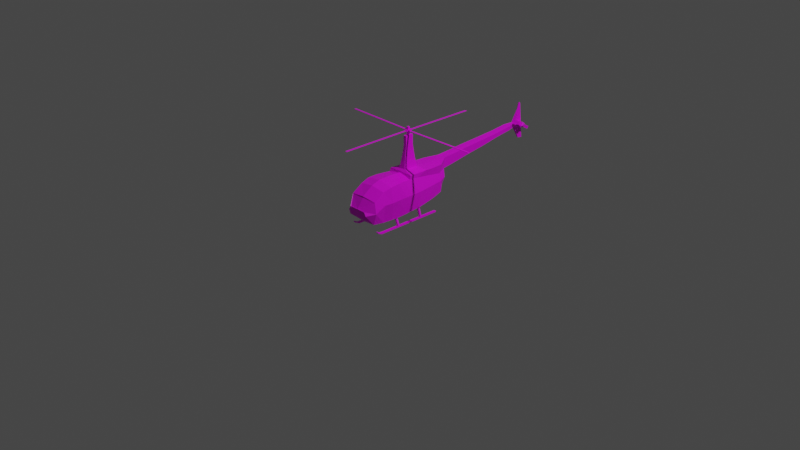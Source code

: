 # Source: HelitoUni1.blend  (saved by Blender 3.3.6; exported with 4.5.12 LTS)
import bpy
from mathutils import Matrix  # noqa: F401  (used for matrix-valued properties, if any)

bpy.ops.wm.read_factory_settings(use_empty=True)
scene = bpy.context.scene
scene.name = 'Scene'

# ---- collections
col_collection = bpy.data.collections.new('Collection'); scene.collection.children.link(col_collection)
col_collection_2 = bpy.data.collections.new('Collection 2'); scene.collection.children.link(col_collection_2)

# ---- images (referenced by path relative to the original .blend; pixels are not part of the script)
import os
ASSET_DIR = os.environ.get("B2B_ASSET_DIR", "")  # directory of the original .blend (textures are referenced by path, not embedded)
HERE = os.path.dirname(os.path.abspath(__file__))  # packed textures are extracted next to this script under _unpacked/

def load_image(name, relpath, width, height, colorspace="sRGB"):
    """Load a texture the original file referenced (path relative to the .blend, or extracted next to this script)."""
    p = next((c for c in (os.path.join(HERE, relpath), os.path.join(ASSET_DIR, relpath)) if relpath and os.path.exists(c)), "")
    if p:
        img = bpy.data.images.load(p, check_existing=True)
        img.name = name
    else:  # same state as the original file: an image datablock whose file is absent (Cycles renders it pink)
        img = bpy.data.images.new(name, width, height)
        img.source = "FILE"
        img.filepath = "//" + (relpath or name)
    img.colorspace_settings.name = colorspace
    return img
img_finalcorheli = load_image('FInalCorHeli', 'textures/FInalCorHeli.png', 1024, 1024, 'sRGB')

# ---- materials (node trees are filled in below, after node groups)
mat_material = bpy.data.materials.new('Material')
mat_material.use_transparent_shadow = False

# ---- material node trees
mat_material.use_nodes = True; mat_material.node_tree.nodes.clear()
_N = mat_material.node_tree.nodes; _L = mat_material.node_tree.links
n0 = _N.new('ShaderNodeOutputMaterial'); n0.name = 'Material Output'; n0.location = (283, 386)
n1 = _N.new('ShaderNodeBsdfPrincipled'); n1.name = 'Principled BSDF'; n1.location = (-7, 386)
n1.distribution = 'GGX'
n1.subsurface_method = 'RANDOM_WALK_SKIN'
n1.inputs[3].default_value = 1.45
n1.inputs[27].default_value = (0.0, 0.0, 0.0, 1.0)
n1.inputs[28].default_value = 1.0
n2 = _N.new('ShaderNodeTexImage'); n2.name = 'Image Texture.001'; n2.location = (-297, 309)
n2.image = img_finalcorheli
_L.new(n1.outputs[0], n0.inputs[0])
_L.new(n2.outputs[0], n1.inputs[0])
n0.is_active_output = True

# ---- world
world_world = bpy.data.worlds.new('World'); scene.world = world_world
world_world.use_nodes = True; world_world.node_tree.nodes.clear()
_N = world_world.node_tree.nodes; _L = world_world.node_tree.links
n0 = _N.new('ShaderNodeOutputWorld'); n0.name = 'World Output'; n0.location = (300, 300)
n1 = _N.new('ShaderNodeBackground'); n1.name = 'Background'; n1.location = (10, 300)
n1.inputs[0].default_value = (0.05088, 0.05088, 0.05088, 1.0)
_L.new(n1.outputs[0], n0.inputs[0])
n0.is_active_output = True
world_world.color = (0.05088, 0.05088, 0.05088)
world_world.use_sun_shadow = False
world_world.sun_shadow_jitter_overblur = 0.0

# ---- cameras
cam_camera = bpy.data.cameras.new('Camera')
cam_camera.clip_end = 100.0
cam_camera.ortho_scale = 7.314

# ---- lights
light_light = bpy.data.lights.new('Light', 'POINT')
light_light.transmission_factor = 0.0
light_light.energy = 1000.0
light_light.shadow_soft_size = 0.1
light_light.shadow_maximum_resolution = 0.006
light_light.use_absolute_resolution = True

# ---- meshes
me_cube_001 = bpy.data.meshes.new('Cube.001')
me_cube_001.from_pydata([(1.284, -1.048, 1.433), (1.358, 1.163, -1.247), (1.105, 1.163, 1.246), (0.0, 1.163, -1.413), (0.0, -1.062, -1.413), (0.0, -1.042, 1.659), (1.254, -1.798, -1.444), (1.331, -1.87, 1.379), (0.0, -1.812, -1.413), (0.0, -1.918, 1.634), (1.175, -2.578, -1.448), (1.252, -2.617, 1.182), (0.0, -2.578, -1.413), (0.0, -2.67, 1.38), (1.118, -3.529, -1.334), (1.255, -3.529, 0.6034), (0.0, -3.529, -1.413), (0.0, -3.595, 0.7401), (0.787, -4.234, -0.7848), (0.7876, -4.219, -0.1364), (0.0, -4.234, -0.7559), (0.0, -4.235, -0.1104), (1.197, -0.3096, 1.388), (0.0, -0.3096, 1.638), (0.0, 0.2634, -1.413), (1.443, 1.163, 0.1126), (1.472, -1.043, 0.1055), (1.511, -1.835, 0.1126), (1.431, -2.598, 0.1126), (1.405, -3.529, -0.3423), (0.9617, -4.226, -0.4529), (0.0, -4.228, -0.4145), (1.456, -0.3096, 0.1126), (1.031, 2.072, 1.072), (0.0, 1.955, -1.413), (1.315, 2.072, 0.1126), (1.018, 3.888, -0.8635), (0.9622, 2.949, 0.8975), (0.0, 2.969, -1.278), (0.3653, 6.274, 0.9061), (1.196, 2.949, 0.1126), (0.6775, 4.348, -0.4427), (0.8799, 3.828, 0.7241), (0.0, 3.859, -0.9121), (0.0, 6.272, 0.9611), (1.063, 3.832, 0.1126), (0.3678, 4.846, 0.6999), (0.0, 4.345, -0.4774), (0.0, 4.854, 0.7543), (0.693, 4.628, 0.1126), (0.0, 4.631, 0.1126), (1.12, 2.072, 1.593), (0.0, 2.072, 1.619), (1.051, 2.949, 1.509), (0.0, 2.949, 1.531), (0.9692, 3.926, 1.496), (0.0, 3.933, 1.529), (0.3909, 4.946, 1.642), (0.0, 4.943, 1.625), (0.3884, 6.236, 1.709), (0.0, 6.23, 1.727), (0.3548, 7.61, 1.116), (0.0, 7.607, 1.164), (0.3751, 7.55, 1.818), (0.0, 7.544, 1.833), (0.3375, 9.645, 1.382), (0.0, 9.643, 1.42), (0.3531, 9.599, 1.926), (0.0, 9.594, 1.938), (0.3181, 11.28, 1.649), (0.0, 11.29, 1.675), (0.3292, 11.29, 2.035), (0.0, 11.29, 2.044), (0.3115, 12.83, 1.845), (0.0, 12.83, 1.868), (0.3215, 12.85, 2.19), (0.0, 12.84, 2.198), (0.1206, 13.65, 1.882), (0.0, 13.65, 1.906), (0.159, 13.61, 2.226), (0.0, 13.61, 2.234), (0.05257, 14.31, 0.7022), (0.0, 14.29, 0.8722), (0.07759, 14.12, 3.321), (0.0, 14.1, 3.375), (0.1517, 14.64, 0.6873), (0.0, 14.62, 0.6998), (0.1064, 14.32, 3.896), (0.0, 14.29, 3.943), (0.767, 1.163, -1.413), (1.26, -1.042, -1.468), (1.291, -0.3096, -1.423), (0.0, -0.3688, -1.413), (0.7559, -0.7412, -1.41), (0.7559, -0.4756, -1.41), (0.7559, -1.805, -1.41), (1.191, -3.587, 0.5151), (0.0, -3.621, 0.64), (0.7638, -4.192, -0.1612), (0.0, -4.196, -0.1179), (1.105, 1.163, 1.601), (1.153, 0.2634, 1.335), (1.45, 0.2634, 0.1126), (0.7559, 0.2634, -1.41), (1.321, 0.2634, -1.345), (0.0, 0.3411, 1.582), (0.0, 0.3411, 1.711), (1.154, 0.3611, 1.646), (0.2846, 1.87, 1.805), (0.0, 1.871, 1.805), (0.2723, 1.163, 1.823), (0.0, 0.5003, 1.873), (0.312, 0.5166, 1.873), (0.0, 1.75, 2.495), (0.1679, 1.163, 2.51), (0.0, 0.6203, 2.552), (0.2007, 0.6337, 2.552), (0.1782, 1.749, 2.495), (0.1272, 1.646, 3.193), (0.0, 1.647, 3.193), (0.1188, 1.163, 3.193), (0.0, 0.7231, 3.193), (0.1456, 0.734, 3.193), (0.1232, 1.56, 3.704), (0.0, 1.561, 3.704), (0.1164, 1.163, 3.704), (0.0, 0.8085, 3.704), (0.1382, 0.8174, 3.704), (0.1382, 0.8174, 4.544), (-0.1232, 1.56, 4.544), (-0.1382, 0.8174, 4.544), (0.1164, 1.163, 4.544), (0.0, 1.561, 4.544), (-1.012, 2.105, 1.001), (0.6434, 2.028, -1.41), (-1.291, -1.042, 1.413), (-1.358, 1.163, -1.247), (-1.143, 1.169, 1.105), (-1.254, -1.798, -1.444), (-1.331, -1.87, 1.379), (-1.175, -2.578, -1.448), (-1.252, -2.617, 1.182), (-1.118, -3.529, -1.334), (-1.255, -3.529, 0.6034), (-0.787, -4.234, -0.7848), (-0.7876, -4.219, -0.1364), (-1.197, -0.3096, 1.388), (-1.443, 1.163, 0.1126), (-1.47, -1.042, 0.1126), (-1.251, 2.949, -1.223), (-1.511, -1.835, 0.1126), (-1.431, -2.598, 0.1126), (-1.405, -3.529, -0.3423), (-0.9617, -4.226, -0.4529), (-1.456, -0.3096, 0.1126), (-1.287, 2.072, -1.232), (-1.315, 2.072, 0.1126), (-1.018, 3.888, -0.8635), (-0.9622, 2.949, 0.8975), (-0.3653, 6.274, 0.9061), (-1.196, 2.949, 0.1126), (-0.6775, 4.348, -0.4427), (-0.8799, 3.828, 0.7241), (-1.063, 3.832, 0.1126), (-0.3678, 4.846, 0.6999), (-0.693, 4.628, 0.1126), (-1.12, 2.072, 1.593), (-1.051, 2.949, 1.509), (-0.9692, 3.926, 1.496), (-0.3909, 4.946, 1.642), (-0.3884, 6.236, 1.709), (-0.3548, 7.61, 1.116), (-0.3751, 7.55, 1.818), (-0.3375, 9.645, 1.382), (-0.3531, 9.599, 1.926), (-0.3181, 11.28, 1.649), (-0.3292, 11.29, 2.035), (-0.3115, 12.83, 1.845), (-0.3215, 12.85, 2.19), (-0.1206, 13.65, 1.882), (-0.159, 13.61, 2.226), (-0.05257, 14.31, 0.7022), (-0.07759, 14.12, 3.321), (-0.1517, 14.64, 0.6873), (-0.1064, 14.32, 3.896), (0.5641, 2.973, -1.285), (-1.26, -1.042, -1.468), (-1.291, -0.3096, -1.423), (-0.7559, -0.7412, -1.41), (-0.7559, -0.4756, -1.41), (-0.6257, 2.959, -1.251), (-0.7559, -1.805, -1.41), (-0.7672, 1.163, -1.41), (-1.191, -3.587, 0.5151), (-0.7638, -4.192, -0.1612), (-1.105, 1.163, 1.601), (-1.153, 0.2634, 1.335), (-1.45, 0.2634, 0.1126), (-0.7559, 0.2634, -1.41), (-1.321, 0.2634, -1.345), (-1.154, 0.3611, 1.646), (-0.2846, 1.87, 1.805), (-0.2723, 1.163, 1.823), (-0.312, 0.5166, 1.873), (-0.1679, 1.163, 2.51), (-0.2007, 0.6337, 2.552), (-0.1782, 1.749, 2.495), (-0.1272, 1.646, 3.193), (-0.1188, 1.163, 3.193), (-0.1456, 0.734, 3.193), (-0.1232, 1.56, 3.704), (-0.1164, 1.163, 3.704), (-0.1382, 0.8174, 3.704), (0.0, 0.8085, 4.544), (-0.1164, 1.163, 4.544), (0.1232, 1.56, 4.544), (-0.6434, 2.028, -1.41), (0.005394, 1.163, 4.544), (1.26, 2.081, -1.158), (1.103, 3.005, -1.089), (-0.5091, 3.873, -0.8878), (0.5091, 3.873, -0.8878)], [], [(2, 25, 35, 33), (7, 9, 13, 11), (32, 22, 0, 26), (22, 23, 5, 0), (26, 0, 7, 27), (0, 5, 9, 7), (11, 13, 17, 15), (27, 7, 11, 28), (8, 95, 10, 12), (16, 14, 18, 20), (28, 11, 15, 29), (12, 10, 14, 16), (30, 19, 21, 31), (21, 19, 98, 99), (29, 15, 19, 30), (101, 105, 23, 22), (102, 101, 22, 32), (14, 29, 30, 18), (18, 30, 31, 20), (10, 28, 29, 14), (6, 27, 28, 10), (42, 46, 57, 55), (37, 40, 45, 42), (33, 35, 40, 37), (36, 221, 43, 47, 41), (42, 45, 49, 46), (57, 46, 39, 59), (50, 48, 46, 49), (47, 50, 49, 41), (37, 42, 55, 53), (45, 36, 41, 49), (52, 51, 53, 54), (54, 53, 55, 56), (56, 55, 57, 58), (33, 37, 53, 51), (59, 39, 61, 63), (46, 48, 44, 39), (58, 57, 59, 60), (61, 62, 66, 65), (60, 59, 63, 64), (39, 44, 62, 61), (65, 66, 70, 69), (63, 61, 65, 67), (64, 63, 67, 68), (71, 69, 73, 75), (67, 65, 69, 71), (68, 67, 71, 72), (75, 73, 77, 79), (72, 71, 75, 76), (69, 70, 74, 73), (77, 78, 82, 81), (76, 75, 79, 80), (73, 74, 78, 77), (81, 82, 86, 85), (79, 77, 81, 83), (80, 79, 83, 84), (85, 86, 88, 87), (83, 81, 85, 87), (84, 83, 87, 88), (8, 4, 93, 95), (94, 93, 4, 92), (95, 93, 90, 6), (6, 90, 26, 27), (91, 32, 26, 90), (104, 91, 94, 103), (104, 102, 32, 91), (96, 97, 99, 98), (15, 17, 97, 96), (19, 15, 96, 98), (100, 51, 108, 110), (1, 25, 102, 104), (25, 2, 101, 102), (100, 107, 101, 2), (105, 101, 107, 106), (2, 33, 51, 100), (112, 116, 115, 111), (108, 109, 113, 117), (100, 110, 112, 107), (51, 52, 109, 108), (107, 112, 111, 106), (110, 108, 117, 114), (110, 114, 116, 112), (116, 122, 121, 115), (117, 113, 119, 118), (120, 125, 127, 122), (120, 118, 123, 125), (114, 117, 118, 120), (114, 120, 122, 116), (133, 137, 195, 166), (118, 119, 124, 123), (122, 127, 126, 121), (133, 156, 147, 137), (133, 166, 167, 158), (125, 123, 215, 131), (124, 210, 129, 132), (156, 133, 158, 160), (125, 131, 128, 127), (127, 128, 213, 126), (24, 103, 94, 92), (95, 6, 10), (154, 148, 135, 146), (146, 135, 5, 23), (139, 141, 13, 9), (148, 150, 139, 135), (135, 139, 9, 5), (141, 143, 17, 13), (150, 151, 141, 139), (8, 12, 140, 191), (16, 20, 144, 142), (151, 152, 143, 141), (12, 16, 142, 140), (153, 31, 21, 145), (21, 99, 194, 145), (152, 153, 145, 143), (196, 146, 23, 105), (197, 154, 146, 196), (142, 144, 153, 152), (144, 20, 31, 153), (140, 142, 152, 151), (138, 140, 151, 150), (162, 168, 169, 164), (147, 156, 155, 136), (157, 220, 190, 149), (158, 162, 163, 160), (156, 160, 149, 155), (157, 161, 47, 43, 220), (162, 164, 165, 163), (169, 170, 159, 164), (160, 163, 157, 149), (50, 165, 164, 48), (47, 161, 165, 50), (158, 167, 168, 162), (163, 165, 161, 157), (52, 54, 167, 166), (54, 56, 168, 167), (56, 58, 169, 168), (170, 172, 171, 159), (164, 159, 44, 48), (58, 60, 170, 169), (171, 173, 66, 62), (60, 64, 172, 170), (159, 171, 62, 44), (173, 175, 70, 66), (172, 174, 173, 171), (64, 68, 174, 172), (176, 178, 177, 175), (174, 176, 175, 173), (68, 72, 176, 174), (178, 180, 179, 177), (72, 76, 178, 176), (175, 177, 74, 70), (179, 181, 82, 78), (76, 80, 180, 178), (177, 179, 78, 74), (181, 183, 86, 82), (180, 182, 181, 179), (80, 84, 182, 180), (183, 184, 88, 86), (182, 184, 183, 181), (84, 88, 184, 182), (8, 191, 188, 4), (103, 24, 3, 89), (189, 92, 4, 188), (191, 138, 186, 188), (138, 150, 148, 186), (187, 186, 148, 154), (199, 198, 189, 187), (199, 187, 154, 197), (193, 194, 99, 97), (143, 193, 97, 17), (145, 194, 193, 143), (195, 202, 201, 166), (136, 199, 197, 147), (147, 197, 196, 137), (195, 137, 196, 200), (105, 106, 200, 196), (203, 111, 115, 205), (201, 206, 113, 109), (195, 200, 203, 202), (166, 201, 109, 52), (200, 106, 111, 203), (202, 204, 206, 201), (202, 203, 205, 204), (205, 115, 121, 209), (206, 207, 119, 113), (208, 209, 212, 211), (208, 211, 210, 207), (204, 208, 207, 206), (204, 205, 209, 208), (214, 217, 132, 129), (217, 213, 128, 131), (207, 210, 124, 119), (209, 121, 126, 212), (131, 215, 132, 217), (214, 130, 213, 217), (126, 213, 130, 212), (212, 130, 214, 211), (123, 124, 132, 215), (210, 211, 214, 129), (24, 92, 189, 198), (216, 155, 149, 190), (191, 140, 138), (136, 192, 198, 199), (192, 3, 24, 198), (216, 34, 3, 192), (136, 155, 216, 192), (89, 1, 104, 103), (216, 190, 38, 34), (93, 94, 91, 90), (188, 186, 187, 189), (134, 89, 3, 34), (185, 134, 34, 38), (218, 1, 89, 134), (185, 219, 218, 134), (220, 43, 38, 190), (221, 185, 38, 43), (185, 221, 36, 219), (45, 40, 219, 36), (40, 35, 218, 219), (1, 218, 35, 25)])
_uv = me_cube_001.uv_layers.new(name='UVMap')
_uv.uv.foreach_set('vector', [0.1368, 0.1686, 0.1689, 0.1632, 0.1728, 0.189, 0.1456, 0.1936, 0.3204, 0.5936, 0.3586, 0.593, 0.3586, 0.6156, 0.3227, 0.6156, 0.1625, 0.1216, 0.1264, 0.1275, 0.122, 0.1067, 0.1595, 0.1008, 0.3239, 0.5503, 0.3583, 0.5484, 0.3584, 0.5686, 0.3216, 0.5704, 0.1595, 0.1008, 0.122, 0.1067, 0.1199, 0.08317, 0.1559, 0.07843, 0.3216, 0.5704, 0.3584, 0.5686, 0.3586, 0.593, 0.3204, 0.5936, 0.3227, 0.6156, 0.3586, 0.6156, 0.3584, 0.6458, 0.3224, 0.645, 0.1559, 0.07843, 0.1199, 0.08317, 0.1223, 0.06137, 0.1526, 0.05701, 0.2656, 0.07571, 0.244, 0.07592, 0.232, 0.05378, 0.2656, 0.05386, 0.2655, 0.02674, 0.2336, 0.0269, 0.2429, 0.007978, 0.2654, 0.008039, 0.1526, 0.05701, 0.1223, 0.06137, 0.1347, 0.03312, 0.1614, 0.0288, 0.2656, 0.05386, 0.232, 0.05378, 0.2336, 0.0269, 0.2655, 0.02674, 0.0906, 0.7669, 0.09935, 0.7721, 0.09935, 0.7946, 0.09088, 0.7944, 0.2999, 0.7847, 0.3003, 0.7621, 0.3009, 0.7628, 0.3009, 0.7847, 0.1614, 0.0288, 0.1347, 0.03312, 0.1526, 0.01117, 0.1615, 0.009342, 0.3251, 0.5348, 0.3582, 0.5308, 0.3583, 0.5484, 0.3239, 0.5503, 0.165, 0.1377, 0.1304, 0.1435, 0.1264, 0.1275, 0.1625, 0.1216, 0.1895, 0.02498, 0.1614, 0.0288, 0.1615, 0.009342, 0.1709, 0.007978, 0.08113, 0.7717, 0.0906, 0.7669, 0.09088, 0.7944, 0.0813, 0.7942, 0.1968, 0.05124, 0.1526, 0.05701, 0.1614, 0.0288, 0.1895, 0.02498, 0.2, 0.07317, 0.1559, 0.07843, 0.1526, 0.05701, 0.1968, 0.05124, 0.1631, 0.2419, 0.1681, 0.2713, 0.1419, 0.2782, 0.1417, 0.2478, 0.1544, 0.2177, 0.1766, 0.2139, 0.1804, 0.2391, 0.1631, 0.2419, 0.1456, 0.1936, 0.1728, 0.189, 0.1766, 0.2139, 0.1544, 0.2177, 0.2364, 0.2394, 0.251, 0.239, 0.2656, 0.2385, 0.2655, 0.2533, 0.2461, 0.2534, 0.1631, 0.2419, 0.1804, 0.2391, 0.1838, 0.2621, 0.1681, 0.2713, 0.1419, 0.2782, 0.1681, 0.2713, 0.1685, 0.3125, 0.1456, 0.3149, 0.1009, 0.6806, 0.1009, 0.6992, 0.09043, 0.6976, 0.08113, 0.6805, 0.1009, 0.6633, 0.1009, 0.6806, 0.08113, 0.6805, 0.08157, 0.6643, 0.1544, 0.2177, 0.1631, 0.2419, 0.1417, 0.2478, 0.1371, 0.2202, 0.1804, 0.2391, 0.2082, 0.2365, 0.1983, 0.2518, 0.1838, 0.2621, 0.4004, 0.3318, 0.3683, 0.3318, 0.3702, 0.3082, 0.4003, 0.3081, 0.4003, 0.3081, 0.3702, 0.3082, 0.3725, 0.2812, 0.4003, 0.2809, 0.4003, 0.2809, 0.3725, 0.2812, 0.3891, 0.252, 0.4003, 0.2523, 0.1456, 0.1936, 0.1544, 0.2177, 0.1371, 0.2202, 0.1309, 0.1957, 0.1456, 0.3149, 0.1685, 0.3125, 0.1683, 0.3512, 0.1482, 0.3525, 0.6097, 0.4447, 0.5992, 0.4444, 0.5993, 0.4035, 0.6097, 0.4036, 0.4003, 0.2523, 0.3891, 0.252, 0.3892, 0.2158, 0.4003, 0.2159, 0.6095, 0.365, 0.5993, 0.365, 0.5994, 0.3064, 0.6091, 0.3064, 0.4003, 0.2159, 0.3892, 0.2158, 0.3896, 0.1787, 0.4003, 0.1788, 0.6097, 0.4036, 0.5993, 0.4035, 0.5993, 0.365, 0.6095, 0.365, 0.6091, 0.3064, 0.5994, 0.3064, 0.5995, 0.259, 0.6086, 0.2591, 0.1482, 0.3525, 0.1683, 0.3512, 0.1696, 0.4098, 0.154, 0.4108, 0.4003, 0.1788, 0.3896, 0.1787, 0.3902, 0.1212, 0.4003, 0.1213, 0.1582, 0.4591, 0.1691, 0.4572, 0.1703, 0.5017, 0.1606, 0.5037, 0.154, 0.4108, 0.1696, 0.4098, 0.1691, 0.4572, 0.1582, 0.4591, 0.4003, 0.1213, 0.3902, 0.1212, 0.3909, 0.07349, 0.4003, 0.07354, 0.1606, 0.5037, 0.1703, 0.5017, 0.1727, 0.5253, 0.1628, 0.5256, 0.4003, 0.07354, 0.3909, 0.07349, 0.3912, 0.02936, 0.4004, 0.02939, 0.6086, 0.2591, 0.5995, 0.259, 0.5996, 0.2145, 0.6085, 0.2146, 0.2999, 0.6716, 0.3033, 0.671, 0.3033, 0.6961, 0.3018, 0.7007, 0.4004, 0.02939, 0.3912, 0.02936, 0.3958, 0.007978, 0.4004, 0.008037, 0.6085, 0.2146, 0.5996, 0.2145, 0.5996, 0.1912, 0.603, 0.1912, 0.6517, 0.554, 0.6532, 0.5539, 0.6532, 0.5627, 0.6488, 0.5632, 0.1628, 0.5256, 0.1727, 0.5253, 0.2089, 0.539, 0.1341, 0.5449, 0.4004, 0.5083, 0.3958, 0.5085, 0.3982, 0.4748, 0.4004, 0.4735, 0.3042, 0.6551, 0.2999, 0.6547, 0.3012, 0.5624, 0.3042, 0.5638, 0.1341, 0.5449, 0.2089, 0.539, 0.2108, 0.548, 0.1187, 0.5529, 0.4004, 0.4735, 0.3982, 0.4748, 0.3973, 0.4576, 0.4003, 0.4564, 0.2656, 0.07571, 0.2656, 0.0971, 0.244, 0.1063, 0.244, 0.07592, 0.244, 0.1138, 0.244, 0.1063, 0.2656, 0.0971, 0.2656, 0.1169, 0.244, 0.07592, 0.244, 0.1063, 0.2296, 0.09755, 0.2297, 0.07606, 0.2, 0.07317, 0.204, 0.09437, 0.1595, 0.1008, 0.1559, 0.07843, 0.2059, 0.1152, 0.1625, 0.1216, 0.1595, 0.1008, 0.204, 0.09437, 0.2278, 0.135, 0.2287, 0.1185, 0.244, 0.1138, 0.244, 0.1349, 0.2062, 0.1317, 0.165, 0.1377, 0.1625, 0.1216, 0.2059, 0.1152, 0.5889, 0.1404, 0.5889, 0.1746, 0.5644, 0.172, 0.5653, 0.1502, 0.5918, 0.1389, 0.5918, 0.1749, 0.5889, 0.1746, 0.5889, 0.1404, 0.3025, 0.4075, 0.3025, 0.4371, 0.302, 0.434, 0.3015, 0.4075, 0.7837, 0.4106, 0.7837, 0.4357, 0.7597, 0.4311, 0.7597, 0.4117, 0.2073, 0.1574, 0.1689, 0.1632, 0.165, 0.1377, 0.2062, 0.1317, 0.1689, 0.1632, 0.1368, 0.1686, 0.1304, 0.1435, 0.165, 0.1377, 0.1268, 0.1701, 0.122, 0.1476, 0.1304, 0.1435, 0.1368, 0.1686, 0.2597, 0.4612, 0.2268, 0.4541, 0.2267, 0.4631, 0.2597, 0.4649, 0.1368, 0.1686, 0.1456, 0.1936, 0.1309, 0.1957, 0.1268, 0.1701, 0.2508, 0.4698, 0.254, 0.4893, 0.2597, 0.4893, 0.2597, 0.4698, 0.5329, 0.2691, 0.5247, 0.2691, 0.5247, 0.2495, 0.5298, 0.2495, 0.9007, 0.4344, 0.9007, 0.4106, 0.8824, 0.4121, 0.878, 0.4363, 0.5567, 0.2749, 0.5247, 0.2741, 0.5247, 0.2691, 0.5329, 0.2691, 0.2267, 0.4631, 0.2508, 0.4698, 0.2597, 0.4698, 0.2597, 0.4649, 0.1013, 0.6469, 0.08113, 0.6474, 0.08446, 0.6276, 0.1012, 0.6272, 0.2103, 0.7398, 0.2086, 0.7203, 0.1935, 0.7203, 0.1918, 0.7398, 0.254, 0.4893, 0.2556, 0.5077, 0.2597, 0.5077, 0.2597, 0.4893, 0.5298, 0.2495, 0.5247, 0.2495, 0.5247, 0.2297, 0.5283, 0.2297, 0.2069, 0.7009, 0.2058, 0.6863, 0.196, 0.6871, 0.1948, 0.7018, 0.1012, 0.6077, 0.08739, 0.6077, 0.08988, 0.593, 0.1012, 0.5931, 0.1012, 0.6272, 0.08446, 0.6276, 0.08739, 0.6077, 0.1012, 0.6077, 0.2086, 0.7203, 0.2069, 0.7009, 0.1948, 0.7018, 0.1935, 0.7203, 0.07458, 0.1943, 0.08163, 0.1681, 0.09569, 0.1702, 0.09143, 0.1958, 0.5283, 0.2297, 0.5247, 0.2297, 0.5247, 0.2152, 0.5282, 0.2152, 0.2556, 0.5077, 0.2558, 0.5224, 0.2597, 0.5224, 0.2597, 0.5077, 0.07458, 0.1943, 0.04957, 0.189, 0.05355, 0.1631, 0.08163, 0.1681, 0.07458, 0.1943, 0.09143, 0.1958, 0.08521, 0.2203, 0.06796, 0.2177, 0.1012, 0.5931, 0.08988, 0.593, 0.08995, 0.569, 0.1013, 0.569, 0.5247, 0.2152, 0.5212, 0.2152, 0.5212, 0.1912, 0.5247, 0.1912, 0.04957, 0.189, 0.07458, 0.1943, 0.06796, 0.2177, 0.04573, 0.2139, 0.2058, 0.6863, 0.2038, 0.6623, 0.194, 0.6631, 0.196, 0.6871, 0.2558, 0.5224, 0.2558, 0.5465, 0.2597, 0.5464, 0.2597, 0.5224, 0.2656, 0.1349, 0.244, 0.1349, 0.244, 0.1138, 0.2656, 0.1169, 0.244, 0.07592, 0.2297, 0.07606, 0.232, 0.05378, 0.06004, 0.1216, 0.06327, 0.1009, 0.1, 0.1069, 0.09613, 0.1276, 0.5684, 0.1035, 0.5657, 0.08343, 0.6024, 0.08522, 0.6025, 0.1054, 0.5644, 0.06026, 0.5667, 0.03818, 0.6024, 0.03815, 0.6023, 0.06081, 0.06327, 0.1009, 0.06675, 0.07845, 0.1027, 0.08329, 0.1, 0.1069, 0.5657, 0.08343, 0.5644, 0.06026, 0.6023, 0.06081, 0.6024, 0.08522, 0.5667, 0.03818, 0.5668, 0.00878, 0.6026, 0.007978, 0.6024, 0.03815, 0.06675, 0.07845, 0.07014, 0.05704, 0.1005, 0.06149, 0.1027, 0.08329, 0.2656, 0.07571, 0.2656, 0.05386, 0.2992, 0.05378, 0.2872, 0.07592, 0.2655, 0.02674, 0.2654, 0.008039, 0.2879, 0.007978, 0.2975, 0.0269, 0.07014, 0.05704, 0.0614, 0.02881, 0.08815, 0.0332, 0.1005, 0.06149, 0.2656, 0.05386, 0.2655, 0.02674, 0.2975, 0.0269, 0.2992, 0.05378, 0.2013, 0.7836, 0.2016, 0.7561, 0.2101, 0.7558, 0.2101, 0.7783, 0.3009, 0.8231, 0.2999, 0.8231, 0.3003, 0.8013, 0.3009, 0.8006, 0.0614, 0.02881, 0.06145, 0.009363, 0.0704, 0.01122, 0.08815, 0.0332, 0.5698, 0.119, 0.5684, 0.1035, 0.6025, 0.1054, 0.6026, 0.123, 0.05752, 0.1377, 0.06004, 0.1216, 0.09613, 0.1276, 0.09212, 0.1436, 0.03344, 0.02491, 0.05215, 0.007978, 0.06145, 0.009363, 0.0614, 0.02881, 0.1918, 0.7789, 0.192, 0.7564, 0.2016, 0.7561, 0.2013, 0.7836, 0.02602, 0.05115, 0.03344, 0.02491, 0.0614, 0.02881, 0.07014, 0.05704, 0.02268, 0.07307, 0.02602, 0.05115, 0.07014, 0.05704, 0.06675, 0.07845, 0.05921, 0.2419, 0.08057, 0.2479, 0.08032, 0.2782, 0.05415, 0.2713, 0.05355, 0.1631, 0.04957, 0.189, 0.01157, 0.1831, 0.01516, 0.1573, 0.2947, 0.2394, 0.2801, 0.239, 0.2835, 0.2121, 0.3014, 0.2119, 0.06796, 0.2177, 0.05921, 0.2419, 0.04187, 0.239, 0.04573, 0.2139, 0.04957, 0.189, 0.04573, 0.2139, 0.007979, 0.2079, 0.01157, 0.1831, 0.2947, 0.2394, 0.2848, 0.2534, 0.2655, 0.2533, 0.2656, 0.2385, 0.2801, 0.239, 0.05921, 0.2419, 0.05415, 0.2713, 0.03844, 0.2621, 0.04187, 0.239, 0.08032, 0.2782, 0.07653, 0.3149, 0.05368, 0.3125, 0.05415, 0.2713, 0.04573, 0.2139, 0.04187, 0.239, 0.01405, 0.2364, 0.007979, 0.2079, 0.1009, 0.7337, 0.08113, 0.7337, 0.09043, 0.7167, 0.1009, 0.7151, 0.1009, 0.7509, 0.08157, 0.75, 0.08113, 0.7337, 0.1009, 0.7337, 0.06796, 0.2177, 0.08521, 0.2203, 0.08057, 0.2479, 0.05921, 0.2419, 0.04187, 0.239, 0.03844, 0.2621, 0.02399, 0.2518, 0.01405, 0.2364, 0.3524, 0.008387, 0.3524, 0.03203, 0.3223, 0.03166, 0.3204, 0.007978, 0.3524, 0.03203, 0.3523, 0.05926, 0.3246, 0.05863, 0.3223, 0.03166, 0.3523, 0.05926, 0.3522, 0.08789, 0.341, 0.08804, 0.3246, 0.05863, 0.07653, 0.3149, 0.0738, 0.3525, 0.05373, 0.3512, 0.05368, 0.3125, 0.5832, 0.1912, 0.5832, 0.2323, 0.5728, 0.2324, 0.5727, 0.1915, 0.3522, 0.08789, 0.3521, 0.1243, 0.341, 0.1242, 0.341, 0.08804, 0.583, 0.2709, 0.5826, 0.3295, 0.5729, 0.3295, 0.5728, 0.2709, 0.3521, 0.1243, 0.352, 0.1614, 0.3412, 0.1614, 0.341, 0.1242, 0.5832, 0.2323, 0.583, 0.2709, 0.5728, 0.2709, 0.5728, 0.2324, 0.5826, 0.3295, 0.5821, 0.3768, 0.573, 0.3769, 0.5729, 0.3295, 0.0738, 0.3525, 0.06784, 0.4108, 0.05227, 0.4098, 0.05373, 0.3512, 0.352, 0.1614, 0.3518, 0.2189, 0.3417, 0.2189, 0.3412, 0.1614, 0.06346, 0.4591, 0.06099, 0.5037, 0.0513, 0.5017, 0.05258, 0.4572, 0.06784, 0.4108, 0.06346, 0.4591, 0.05258, 0.4572, 0.05227, 0.4098, 0.3518, 0.2189, 0.3516, 0.2666, 0.3422, 0.2666, 0.3417, 0.2189, 0.06099, 0.5037, 0.05868, 0.5256, 0.04879, 0.5253, 0.0513, 0.5017, 0.3516, 0.2666, 0.3514, 0.3108, 0.3423, 0.3107, 0.3422, 0.2666, 0.5821, 0.3768, 0.582, 0.4213, 0.5731, 0.4214, 0.573, 0.3769, 0.5345, 0.1626, 0.5365, 0.1335, 0.5379, 0.1382, 0.5379, 0.1633, 0.3514, 0.3108, 0.3514, 0.3321, 0.3468, 0.3321, 0.3423, 0.3107, 0.582, 0.4213, 0.5766, 0.4447, 0.5732, 0.4447, 0.5731, 0.4214, 0.6442, 0.1661, 0.6414, 0.1568, 0.6457, 0.1574, 0.6457, 0.1662, 0.05868, 0.5256, 0.08735, 0.545, 0.01254, 0.5389, 0.04879, 0.5253, 0.1964, 0.7997, 0.1964, 0.8345, 0.1941, 0.8332, 0.1918, 0.7995, 0.4004, 0.3478, 0.4004, 0.4391, 0.3974, 0.4404, 0.396, 0.3482, 0.08735, 0.545, 0.1027, 0.5531, 0.01067, 0.5478, 0.01254, 0.5389, 0.1964, 0.8345, 0.1964, 0.8516, 0.1933, 0.8504, 0.1941, 0.8332, 0.2656, 0.07571, 0.2872, 0.07592, 0.2872, 0.1063, 0.2656, 0.0971, 0.244, 0.1349, 0.2656, 0.1349, 0.2656, 0.1606, 0.2437, 0.1606, 0.2872, 0.1138, 0.2656, 0.1169, 0.2656, 0.0971, 0.2872, 0.1063, 0.2872, 0.07592, 0.3014, 0.07606, 0.3016, 0.09755, 0.2872, 0.1063, 0.02268, 0.07307, 0.06675, 0.07845, 0.06327, 0.1009, 0.01865, 0.09426, 0.0167, 0.1151, 0.01865, 0.09426, 0.06327, 0.1009, 0.06004, 0.1216, 0.3034, 0.135, 0.2872, 0.1349, 0.2872, 0.1138, 0.3025, 0.1185, 0.01637, 0.1315, 0.0167, 0.1151, 0.06004, 0.1216, 0.05752, 0.1377, 0.5156, 0.1681, 0.492, 0.1577, 0.4911, 0.1359, 0.5156, 0.1338, 0.5185, 0.1697, 0.5156, 0.1681, 0.5156, 0.1338, 0.5185, 0.1335, 0.3009, 0.7462, 0.2999, 0.7462, 0.3004, 0.7197, 0.3009, 0.7167, 0.8233, 0.4357, 0.7996, 0.4344, 0.7996, 0.415, 0.8233, 0.4106, 0.01516, 0.1573, 0.01637, 0.1315, 0.05752, 0.1377, 0.05355, 0.1631, 0.05355, 0.1631, 0.05752, 0.1377, 0.09212, 0.1436, 0.08163, 0.1681, 0.09569, 0.1702, 0.08163, 0.1681, 0.09212, 0.1436, 0.1005, 0.1477, 0.2597, 0.4612, 0.2597, 0.4649, 0.2927, 0.4631, 0.2927, 0.4541, 0.2687, 0.4698, 0.2597, 0.4698, 0.2597, 0.4893, 0.2655, 0.4893, 0.5166, 0.2691, 0.5196, 0.2495, 0.5247, 0.2495, 0.5247, 0.2691, 0.862, 0.4125, 0.8393, 0.4106, 0.8437, 0.4348, 0.862, 0.4363, 0.4927, 0.2749, 0.5166, 0.2691, 0.5247, 0.2691, 0.5247, 0.2741, 0.2927, 0.4631, 0.2597, 0.4649, 0.2597, 0.4698, 0.2687, 0.4698, 0.3947, 0.5313, 0.3946, 0.551, 0.3779, 0.5506, 0.3745, 0.5308, 0.1918, 0.6464, 0.2103, 0.6464, 0.2087, 0.6268, 0.1936, 0.6268, 0.2655, 0.4893, 0.2597, 0.4893, 0.2597, 0.5077, 0.2639, 0.5077, 0.5196, 0.2495, 0.5211, 0.2297, 0.5247, 0.2297, 0.5247, 0.2495, 0.1952, 0.6074, 0.2074, 0.6084, 0.2062, 0.5936, 0.1963, 0.5928, 0.3946, 0.5706, 0.3946, 0.5852, 0.3833, 0.5852, 0.3808, 0.5706, 0.3946, 0.551, 0.3946, 0.5706, 0.3808, 0.5706, 0.3779, 0.5506, 0.1936, 0.6268, 0.2087, 0.6268, 0.2074, 0.6084, 0.1952, 0.6074, 0.3814, 0.6362, 0.378, 0.6362, 0.3781, 0.6252, 0.3816, 0.6252, 0.6288, 0.564, 0.6289, 0.5539, 0.625, 0.5541, 0.6256, 0.564, 0.5211, 0.2297, 0.5212, 0.2152, 0.5247, 0.2152, 0.5247, 0.2297, 0.2639, 0.5077, 0.2597, 0.5077, 0.2597, 0.5224, 0.2637, 0.5224, 0.3748, 0.6362, 0.3745, 0.6252, 0.3781, 0.6252, 0.378, 0.6362, 0.6323, 0.564, 0.6329, 0.5541, 0.6289, 0.5539, 0.6288, 0.564, 0.2597, 0.5224, 0.2597, 0.5464, 0.2637, 0.5465, 0.2637, 0.5224, 0.2062, 0.5936, 0.2081, 0.5697, 0.1983, 0.5689, 0.1963, 0.5928, 0.5282, 0.2152, 0.5247, 0.2152, 0.5247, 0.1912, 0.5282, 0.1912, 0.3833, 0.5852, 0.3946, 0.5852, 0.3947, 0.6092, 0.3834, 0.6092, 0.2656, 0.1349, 0.2656, 0.1169, 0.2872, 0.1138, 0.2872, 0.1349, 0.284, 0.1852, 0.3024, 0.1869, 0.3014, 0.2119, 0.2835, 0.2121, 0.2872, 0.07592, 0.2992, 0.05378, 0.3014, 0.07606, 0.3044, 0.1609, 0.2875, 0.1606, 0.2872, 0.1349, 0.3034, 0.135, 0.2875, 0.1606, 0.2656, 0.1606, 0.2656, 0.1349, 0.2872, 0.1349, 0.284, 0.1852, 0.2656, 0.1831, 0.2656, 0.1606, 0.2875, 0.1606, 0.3044, 0.1609, 0.3024, 0.1869, 0.284, 0.1852, 0.2875, 0.1606, 0.2437, 0.1606, 0.2267, 0.1609, 0.2278, 0.135, 0.244, 0.1349, 0.284, 0.1852, 0.2835, 0.2121, 0.2656, 0.2123, 0.2656, 0.1831, 0.244, 0.1063, 0.244, 0.1138, 0.2287, 0.1185, 0.2296, 0.09755, 0.2872, 0.1063, 0.3016, 0.09755, 0.3025, 0.1185, 0.2872, 0.1138, 0.2472, 0.1852, 0.2437, 0.1606, 0.2656, 0.1606, 0.2656, 0.1831, 0.2495, 0.2124, 0.2472, 0.1852, 0.2656, 0.1831, 0.2656, 0.2123, 0.2296, 0.1873, 0.2267, 0.1609, 0.2437, 0.1606, 0.2472, 0.1852, 0.2495, 0.2124, 0.234, 0.2138, 0.2296, 0.1873, 0.2472, 0.1852, 0.2801, 0.239, 0.2656, 0.2385, 0.2656, 0.2123, 0.2835, 0.2121, 0.251, 0.239, 0.2495, 0.2124, 0.2656, 0.2123, 0.2656, 0.2385, 0.2495, 0.2124, 0.251, 0.239, 0.2364, 0.2394, 0.234, 0.2138, 0.1804, 0.2391, 0.1766, 0.2139, 0.2108, 0.2105, 0.2082, 0.2365, 0.1766, 0.2139, 0.1728, 0.189, 0.2087, 0.1839, 0.2108, 0.2105, 0.2073, 0.1574, 0.2087, 0.1839, 0.1728, 0.189, 0.1689, 0.1632])
me_cube_001.materials.append(mat_material)
me_cube_001.update()
me_cube_002 = bpy.data.meshes.new('Cube.002')
me_cube_002.from_pydata([(-0.3046, 0.02367, -1.67), (-0.3046, -0.4741, 0.7906), (-0.3046, -1.458, -0.6419), (-0.3046, 1.001, -0.1734), (2.746, 1.001, -0.1734), (3.06, -1.458, -0.6419), (2.901, -0.4741, 0.7906), (3.284, -0.1403, -0.8543), (3.337, -0.3123, -0.00423), (3.392, -0.6522, -0.4991), (3.283, 0.1972, -0.3373), (2.747, 0.02367, -1.67)], [], [(4, 11, 0, 3), (11, 5, 2, 0), (6, 4, 3, 1), (4, 6, 8, 10), (11, 4, 10, 7), (5, 11, 7, 9), (0, 2, 1, 3), (5, 6, 1, 2), (7, 10, 8, 9), (6, 5, 9, 8)])
_uv = me_cube_002.uv_layers.new(name='UVMap')
_uv.uv.foreach_set('vector', [0.4675, 0.6292, 0.4163, 0.6292, 0.4163, 0.5419, 0.4675, 0.5419, 0.493, 0.3775, 0.5446, 0.3685, 0.5446, 0.4648, 0.493, 0.4648, 0.5586, 0.4807, 0.609, 0.4851, 0.609, 0.5724, 0.5586, 0.5724, 0.6256, 0.4616, 0.6268, 0.4111, 0.6436, 0.426, 0.6432, 0.4435, 0.6767, 0.4629, 0.6256, 0.4616, 0.6432, 0.4435, 0.6608, 0.444, 0.6767, 0.4106, 0.6767, 0.4629, 0.6608, 0.444, 0.6608, 0.4259, 0.6926, 0.4622, 0.6941, 0.4106, 0.7438, 0.4118, 0.7438, 0.4622, 0.493, 0.4807, 0.5427, 0.4853, 0.5427, 0.5769, 0.493, 0.5769, 0.6254, 0.1749, 0.6078, 0.1744, 0.6082, 0.157, 0.6254, 0.1568, 0.6268, 0.4111, 0.6767, 0.4106, 0.6608, 0.4259, 0.6436, 0.426])
me_cube_002.materials.append(mat_material)
me_cube_002.update()
me_cube = bpy.data.meshes.new('Cube')
me_cube.from_pydata([(-1.0, -1.0, -1.0), (-1.0, -1.0, 1.0), (-1.0, 1.0, -1.0), (-1.0, 1.0, 1.0), (1.0, -1.0, -1.0), (1.0, -1.0, 1.0), (1.0, 1.0, -1.0), (1.0, 1.0, 1.0)], [], [(0, 1, 3, 2), (2, 3, 7, 6), (6, 7, 5, 4), (4, 5, 1, 0), (2, 6, 4, 0), (7, 3, 1, 5)])
_uv = me_cube.uv_layers.new(name='UVMap')
_uv.uv.foreach_set('vector', [0.06517, 0.7153, 0.06517, 0.7725, 0.007979, 0.7725, 0.007979, 0.7153, 0.4675, 0.7183, 0.4675, 0.7755, 0.4103, 0.7755, 0.4103, 0.7183, 0.6158, 0.7346, 0.6158, 0.7918, 0.5586, 0.7918, 0.5586, 0.7346, 0.689, 0.7346, 0.689, 0.7918, 0.6318, 0.7918, 0.6318, 0.7346, 0.7049, 0.7346, 0.7621, 0.7346, 0.7621, 0.7918, 0.7049, 0.7918, 0.3204, 0.7349, 0.3776, 0.7349, 0.3776, 0.7921, 0.3204, 0.7921])
me_cube.materials.append(mat_material)
me_cube.update()
me_cube_003 = bpy.data.meshes.new('Cube.003')
me_cube_003.from_pydata([(-1.0, -1.0, -1.0), (-1.0, -1.0, 1.0), (-1.0, 1.0, -1.0), (-1.0, 1.0, 1.0), (1.0, -1.0, -1.0), (1.0, -1.0, 1.0), (1.0, 1.0, -1.0), (1.0, 1.0, 1.0)], [], [(0, 1, 3, 2), (2, 3, 7, 6), (6, 7, 5, 4), (4, 5, 1, 0), (2, 6, 4, 0), (7, 3, 1, 5)])
_uv = me_cube_003.uv_layers.new(name='UVMap')
_uv.uv.foreach_set('vector', [0.5427, 0.7392, 0.5427, 0.7964, 0.4855, 0.7964, 0.4855, 0.7392, 0.8221, 0.007979, 0.8221, 0.06517, 0.7649, 0.06517, 0.7649, 0.007979, 0.8221, 0.08113, 0.8221, 0.1383, 0.7649, 0.1383, 0.7649, 0.08113, 0.8285, 0.4807, 0.8285, 0.5379, 0.7713, 0.5379, 0.7713, 0.4807, 0.7719, 0.1912, 0.8291, 0.1912, 0.8291, 0.2484, 0.7719, 0.2484, 0.7719, 0.2643, 0.8291, 0.2643, 0.8291, 0.3215, 0.7719, 0.3215])
me_cube_003.materials.append(mat_material)
me_cube_003.update()
me_cube_004 = bpy.data.meshes.new('Cube.004')
me_cube_004.from_pydata([(-1.0, -1.0, -1.0), (-1.0, -1.0, 1.0), (-1.0, 1.0, -1.0), (-1.0, 1.0, 1.0), (1.0, -1.0, -1.0), (1.0, -1.0, 1.0), (1.0, 1.0, -1.0), (1.0, 1.0, 1.0)], [], [(0, 1, 3, 2), (2, 3, 7, 6), (6, 7, 5, 4), (4, 5, 1, 0), (2, 6, 4, 0), (7, 3, 1, 5)])
_uv = me_cube_004.uv_layers.new(name='UVMap')
_uv.uv.foreach_set('vector', [0.8291, 0.3375, 0.8291, 0.3947, 0.7719, 0.3947, 0.7719, 0.3375, 0.8353, 0.5883, 0.8353, 0.6455, 0.7781, 0.6455, 0.7781, 0.5883, 0.8353, 0.6615, 0.8353, 0.7187, 0.7781, 0.7187, 0.7781, 0.6615, 0.8353, 0.7346, 0.8353, 0.7918, 0.7781, 0.7918, 0.7781, 0.7346, 0.2267, 0.7819, 0.2839, 0.7819, 0.2839, 0.8391, 0.2267, 0.8391, 0.1187, 0.7883, 0.1759, 0.7883, 0.1759, 0.8455, 0.1187, 0.8455])
me_cube_004.materials.append(mat_material)
me_cube_004.update()
me_cube_006 = bpy.data.meshes.new('Cube.006')
me_cube_006.from_pydata([(-1.0, -1.0, -1.0), (-1.0, -1.0, 1.0), (-1.0, 1.0, -1.0), (-1.0, 1.0, 1.0), (1.0, -1.0, -1.0), (1.0, -1.0, 1.0), (1.0, 1.0, -1.0), (1.0, 1.0, 1.0), (-1.02, 4.779, 1.137), (-1.012, 4.579, 1.108), (0.9801, 4.831, 1.138), (0.9876, 4.631, 1.109), (0.9916, 3.474, 1.103), (0.987, 2.806, 1.131), (-1.008, 3.442, 1.102), (-1.013, 2.775, 1.13)], [], [(0, 1, 3, 2), (2, 3, 7, 6), (6, 7, 5, 4), (4, 5, 1, 0), (2, 6, 4, 0), (5, 13, 15, 1), (11, 9, 8, 10), (3, 14, 12, 7), (14, 9, 11, 12), (1, 15, 14, 3), (15, 8, 9, 14), (7, 12, 13, 5), (12, 11, 10, 13), (13, 10, 8, 15)])
_uv = me_cube_006.uv_layers.new(name='UVMap')
_uv.uv.foreach_set('vector', [0.4183, 0.1752, 0.4751, 0.1733, 0.4731, 0.1161, 0.4163, 0.1181, 0.4103, 0.7915, 0.4103, 0.8487, 0.4675, 0.8487, 0.4675, 0.7915, 0.2267, 0.3265, 0.2835, 0.3285, 0.2855, 0.2713, 0.2287, 0.2694, 0.6318, 0.8078, 0.6318, 0.865, 0.689, 0.865, 0.689, 0.8078, 0.2839, 0.9854, 0.2839, 0.9282, 0.2267, 0.9282, 0.2267, 0.9854, 0.3776, 0.5149, 0.3776, 0.406, 0.3204, 0.4067, 0.3204, 0.5147, 0.4911, 0.01373, 0.5483, 0.01493, 0.5485, 0.009177, 0.4913, 0.007978, 0.5485, 0.1173, 0.5483, 0.04741, 0.4911, 0.0468, 0.4913, 0.1176, 0.5483, 0.04741, 0.5483, 0.01493, 0.4911, 0.01373, 0.4911, 0.0468, 0.4751, 0.1733, 0.4751, 0.06526, 0.4737, 0.04621, 0.4731, 0.1161, 0.4751, 0.06526, 0.4734, 0.007978, 0.4727, 0.01372, 0.4737, 0.04621, 0.2835, 0.3285, 0.284, 0.3993, 0.2855, 0.3802, 0.2855, 0.2713, 0.284, 0.3993, 0.2831, 0.4324, 0.2837, 0.4381, 0.2855, 0.3802, 0.3776, 0.406, 0.3776, 0.3481, 0.3204, 0.3494, 0.3204, 0.4067])
me_cube_006.materials.append(mat_material)
me_cube_006.update()
me_cube_007 = bpy.data.meshes.new('Cube.007')
me_cube_007.from_pydata([(-1.0, -1.0, -1.0), (-1.0, -1.0, 1.0), (-1.0, 1.0, -1.0), (-1.0, 1.0, 1.0), (1.0, -1.0, -1.0), (1.0, -1.0, 1.0), (1.0, 1.0, -1.0), (1.0, 1.0, 1.0)], [], [(0, 1, 3, 2), (2, 3, 7, 6), (6, 7, 5, 4), (4, 5, 1, 0), (2, 6, 4, 0), (7, 3, 1, 5)])
_uv = me_cube_007.uv_layers.new(name='UVMap')
_uv.uv.foreach_set('vector', [0.5427, 0.8123, 0.5427, 0.8695, 0.4855, 0.8695, 0.4855, 0.8123, 0.8952, 0.007979, 0.8952, 0.06517, 0.838, 0.06517, 0.838, 0.007979, 0.8952, 0.08113, 0.8952, 0.1383, 0.838, 0.1383, 0.838, 0.08113, 0.9016, 0.4807, 0.9016, 0.5379, 0.8444, 0.5379, 0.8444, 0.4807, 0.8451, 0.1912, 0.9023, 0.1912, 0.9023, 0.2484, 0.8451, 0.2484, 0.8451, 0.2643, 0.9023, 0.2643, 0.9023, 0.3215, 0.8451, 0.3215])
me_cube_007.materials.append(mat_material)
me_cube_007.update()
me_cube_008 = bpy.data.meshes.new('Cube.008')
me_cube_008.from_pydata([(-1.0, -1.0, -1.0), (-1.0, -1.0, 1.0), (-1.0, 1.0, -1.0), (-1.0, 1.0, 1.0), (1.0, -1.0, -1.0), (1.0, -1.0, 1.0), (1.0, 1.0, -1.0), (1.0, 1.0, 1.0)], [], [(0, 1, 3, 2), (2, 3, 7, 6), (6, 7, 5, 4), (4, 5, 1, 0), (2, 6, 4, 0), (7, 3, 1, 5)])
_uv = me_cube_008.uv_layers.new(name='UVMap')
_uv.uv.foreach_set('vector', [0.9023, 0.3375, 0.9023, 0.3947, 0.8451, 0.3947, 0.8451, 0.3375, 0.9084, 0.5883, 0.9084, 0.6455, 0.8512, 0.6455, 0.8512, 0.5883, 0.9084, 0.6615, 0.9084, 0.7187, 0.8512, 0.7187, 0.8512, 0.6615, 0.9084, 0.7346, 0.9084, 0.7918, 0.8512, 0.7918, 0.8512, 0.7346, 0.8512, 0.8078, 0.9084, 0.8078, 0.9084, 0.865, 0.8512, 0.865, 0.2267, 0.855, 0.2839, 0.855, 0.2839, 0.9122, 0.2267, 0.9122])
me_cube_008.materials.append(mat_material)
me_cube_008.update()
me_cube_009 = bpy.data.meshes.new('Cube.009')
me_cube_009.from_pydata([(-1.0, -1.0, -1.0), (-1.0, -1.0, 1.0), (-1.0, 1.0, -1.0), (-1.0, 1.0, 1.0), (1.0, -1.0, -1.0), (1.0, -1.0, 1.0), (1.0, 1.0, -1.0), (1.0, 1.0, 1.0), (-1.257, 2.809, 1.126), (-1.239, 3.529, 1.098), (0.7416, 2.896, 1.128), (0.7598, 3.616, 1.101), (-1.276, 4.486, 1.134), (-1.249, 4.494, 1.105), (0.7222, 4.631, 1.137), (0.749, 4.639, 1.107)], [], [(0, 1, 3, 2), (2, 3, 7, 6), (6, 7, 5, 4), (4, 5, 1, 0), (2, 6, 4, 0), (7, 3, 9, 11), (10, 11, 15, 14), (5, 7, 11, 10), (3, 1, 8, 9), (1, 5, 10, 8), (15, 13, 12, 14), (9, 8, 12, 13), (8, 10, 14, 12), (11, 9, 13, 15)])
_uv = me_cube_009.uv_layers.new(name='UVMap')
_uv.uv.foreach_set('vector', [0.1759, 0.8615, 0.1759, 0.9187, 0.1187, 0.9187, 0.1187, 0.8615, 0.1187, 0.9346, 0.1755, 0.9349, 0.1755, 0.992, 0.1187, 0.9918, 0.4675, 0.8646, 0.4675, 0.9218, 0.4103, 0.9218, 0.4103, 0.8646, 0.6158, 0.8809, 0.6158, 0.9381, 0.5586, 0.9381, 0.5586, 0.8809, 0.06475, 0.992, 0.007979, 0.992, 0.007979, 0.9348, 0.06475, 0.9348, 0.4163, 0.4216, 0.473, 0.4256, 0.475, 0.4982, 0.4182, 0.4968, 0.4203, 0.2409, 0.4182, 0.2204, 0.4164, 0.1912, 0.4173, 0.1914, 0.4204, 0.3526, 0.4163, 0.2955, 0.4182, 0.2204, 0.4203, 0.2409, 0.473, 0.4256, 0.477, 0.3685, 0.477, 0.4778, 0.475, 0.4982, 0.4767, 0.3486, 0.4204, 0.3526, 0.4203, 0.2409, 0.4767, 0.2394, 0.3015, 0.3274, 0.3015, 0.2702, 0.3023, 0.2694, 0.3023, 0.3266, 0.3015, 0.3639, 0.3024, 0.3434, 0.3024, 0.3913, 0.3015, 0.3915, 0.4767, 0.2394, 0.4203, 0.2409, 0.4173, 0.1914, 0.4739, 0.1915, 0.4182, 0.4968, 0.475, 0.4982, 0.4733, 0.5258, 0.4164, 0.526])
me_cube_009.materials.append(mat_material)
me_cube_009.update()
me_cube_010 = bpy.data.meshes.new('Cube.010')
me_cube_010.from_pydata([(-1.0, -1.0, -1.0), (-1.0, -1.0, 1.0), (-1.0, 1.0, -1.0), (-1.0, 1.0, 1.0), (1.0, -1.0, -1.0), (1.0, -1.0, 1.0), (1.0, 1.0, -1.0), (1.0, 1.0, 1.0)], [], [(0, 1, 3, 2), (2, 3, 7, 6), (6, 7, 5, 4), (4, 5, 1, 0), (2, 6, 4, 0), (7, 3, 1, 5)])
_uv = me_cube_010.uv_layers.new(name='UVMap')
_uv.uv.foreach_set('vector', [0.5427, 0.8855, 0.5427, 0.9427, 0.4855, 0.9427, 0.4855, 0.8855, 0.9684, 0.007979, 0.9684, 0.06517, 0.9112, 0.06517, 0.9112, 0.007979, 0.9684, 0.08113, 0.9684, 0.1383, 0.9112, 0.1383, 0.9112, 0.08113, 0.9748, 0.4807, 0.9748, 0.5379, 0.9176, 0.5379, 0.9176, 0.4807, 0.9182, 0.1912, 0.9754, 0.1912, 0.9754, 0.2484, 0.9182, 0.2484, 0.9182, 0.2643, 0.9754, 0.2643, 0.9754, 0.3215, 0.9182, 0.3215])
me_cube_010.materials.append(mat_material)
me_cube_010.update()
me_cube_005 = bpy.data.meshes.new('Cube.005')
me_cube_005.from_pydata([(-1.0, -1.0, -1.0), (-1.0, -1.0, 1.0), (-1.0, 1.0, -1.0), (-1.0, 1.0, 1.0), (1.0, -1.0, -1.0), (1.0, -1.0, 1.0), (1.0, 1.0, -1.0), (1.0, 1.0, 1.0)], [], [(0, 1, 3, 2), (2, 3, 7, 6), (6, 7, 5, 4), (4, 5, 1, 0), (2, 6, 4, 0), (7, 3, 1, 5)])
_uv = me_cube_005.uv_layers.new(name='UVMap')
_uv.uv.foreach_set('vector', [0.9754, 0.3375, 0.9754, 0.3947, 0.9182, 0.3947, 0.9182, 0.3375, 0.9816, 0.5883, 0.9816, 0.6455, 0.9244, 0.6455, 0.9244, 0.5883, 0.9816, 0.6615, 0.9816, 0.7187, 0.9244, 0.7187, 0.9244, 0.6615, 0.9816, 0.7346, 0.9816, 0.7918, 0.9244, 0.7918, 0.9244, 0.7346, 0.9244, 0.8078, 0.9816, 0.8078, 0.9816, 0.865, 0.9244, 0.865, 0.3204, 0.8812, 0.3776, 0.8812, 0.3776, 0.9384, 0.3204, 0.9384])
me_cube_005.materials.append(mat_material)
me_cube_005.update()
me_cube_011 = bpy.data.meshes.new('Cube.011')
me_cube_011.from_pydata([(-1.0, -1.0, -1.0), (-1.0, -1.0, 1.0), (-1.0, 1.0, -1.0), (-1.0, 1.0, 1.0), (1.0, -1.0, -1.0), (1.0, -1.0, 1.0), (1.0, 1.0, -1.0), (1.0, 1.0, 1.0)], [], [(0, 1, 3, 2), (2, 3, 7, 6), (6, 7, 5, 4), (4, 5, 1, 0), (2, 6, 4, 0), (7, 3, 1, 5)])
_uv = me_cube_011.uv_layers.new(name='UVMap')
_uv.uv.foreach_set('vector', [0.9084, 0.8809, 0.9084, 0.9381, 0.8512, 0.9381, 0.8512, 0.8809, 0.689, 0.8809, 0.689, 0.9381, 0.6318, 0.9381, 0.6318, 0.8809, 0.06517, 0.8616, 0.06517, 0.9188, 0.007979, 0.9188, 0.007979, 0.8616, 0.7621, 0.8078, 0.7621, 0.865, 0.7049, 0.865, 0.7049, 0.8078, 0.1187, 0.7152, 0.1759, 0.7152, 0.1759, 0.7724, 0.1187, 0.7724, 0.7049, 0.6615, 0.7621, 0.6615, 0.7621, 0.7187, 0.7049, 0.7187])
me_cube_011.materials.append(mat_material)
me_cube_011.update()
me_cube_012 = bpy.data.meshes.new('Cube.012')
me_cube_012.from_pydata([(-1.0, -1.0, -1.0), (-1.0, -1.0, 1.0), (-1.0, 1.0, -1.0), (-1.0, 1.0, 1.0), (1.0, -1.0, -1.0), (1.0, -1.0, 1.0), (1.0, 1.0, -1.0), (1.0, 1.0, 1.0)], [], [(0, 1, 3, 2), (2, 3, 7, 6), (6, 7, 5, 4), (4, 5, 1, 0), (2, 6, 4, 0), (7, 3, 1, 5)])
_uv = me_cube_012.uv_layers.new(name='UVMap')
_uv.uv.foreach_set('vector', [0.7621, 0.5883, 0.7621, 0.6455, 0.7049, 0.6455, 0.7049, 0.5883, 0.7553, 0.4807, 0.7553, 0.5379, 0.6981, 0.5379, 0.6981, 0.4807, 0.3776, 0.8081, 0.3776, 0.8653, 0.3204, 0.8653, 0.3204, 0.8081, 0.7489, 0.007979, 0.7489, 0.06517, 0.6917, 0.06517, 0.6917, 0.007979, 0.4855, 0.666, 0.5427, 0.666, 0.5427, 0.7232, 0.4855, 0.7232, 0.3204, 0.6618, 0.3776, 0.6618, 0.3776, 0.719, 0.3204, 0.719])
me_cube_012.materials.append(mat_material)
me_cube_012.update()
me_cube_013 = bpy.data.meshes.new('Cube.013')
me_cube_013.from_pydata([(-1.0, -1.0, -1.0), (-1.0, -1.0, 1.0), (-1.0, 1.0, -1.0), (-1.0, 1.0, 1.0), (1.0, -1.0, -1.0), (1.0, -1.0, 1.0), (1.0, 1.0, -1.0), (1.0, 1.0, 1.0)], [], [(0, 1, 3, 2), (2, 3, 7, 6), (6, 7, 5, 4), (4, 5, 1, 0), (2, 6, 4, 0), (7, 3, 1, 5)])
_uv = me_cube_013.uv_layers.new(name='UVMap')
_uv.uv.foreach_set('vector', [0.689, 0.6615, 0.689, 0.7187, 0.6318, 0.7187, 0.6318, 0.6615, 0.6158, 0.6615, 0.6158, 0.7187, 0.5586, 0.7187, 0.5586, 0.6615, 0.4675, 0.6452, 0.4675, 0.7024, 0.4103, 0.7024, 0.4103, 0.6452, 0.06517, 0.6422, 0.06517, 0.6994, 0.007979, 0.6994, 0.007979, 0.6422, 0.1187, 0.642, 0.1759, 0.642, 0.1759, 0.6992, 0.1187, 0.6992, 0.2267, 0.6356, 0.2839, 0.6356, 0.2839, 0.6928, 0.2267, 0.6928])
me_cube_013.materials.append(mat_material)
me_cube_013.update()
me_cube_014 = bpy.data.meshes.new('Cube.014')
me_cube_014.from_pydata([(-1.0, -1.0, -1.0), (-1.0, -1.0, 1.0), (-1.0, 1.0, -1.0), (-1.0, 1.0, 1.0), (1.0, -1.0, -1.0), (1.0, -1.0, 1.0), (1.0, 1.0, -1.0), (1.0, 1.0, 1.0)], [], [(0, 1, 3, 2), (2, 3, 7, 6), (6, 7, 5, 4), (4, 5, 1, 0), (2, 6, 4, 0), (7, 3, 1, 5)])
_uv = me_cube_014.uv_layers.new(name='UVMap')
_uv.uv.foreach_set('vector', [0.689, 0.5883, 0.689, 0.6455, 0.6318, 0.6455, 0.6318, 0.5883, 0.7489, 0.08113, 0.7489, 0.1383, 0.6917, 0.1383, 0.6917, 0.08113, 0.6822, 0.4807, 0.6822, 0.5379, 0.625, 0.5379, 0.625, 0.4807, 0.6758, 0.08113, 0.6758, 0.1383, 0.6186, 0.1383, 0.6186, 0.08113, 0.5586, 0.5883, 0.6158, 0.5883, 0.6158, 0.6455, 0.5586, 0.6455, 0.007979, 0.569, 0.06517, 0.569, 0.06517, 0.6262, 0.007979, 0.6262])
me_cube_014.materials.append(mat_material)
me_cube_014.update()
me_cube_015 = bpy.data.meshes.new('Cube.015')
me_cube_015.from_pydata([(-1.0, -1.0, -1.0), (-1.0, -1.0, 1.0), (-1.0, 1.0, -1.0), (-1.0, 1.0, 1.0), (1.0, -1.0, -1.0), (1.0, -1.0, 1.0), (1.0, 1.0, -1.0), (1.0, 1.0, 1.0)], [], [(0, 1, 3, 2), (2, 3, 7, 6), (6, 7, 5, 4), (4, 5, 1, 0), (2, 6, 4, 0), (7, 3, 1, 5)])
_uv = me_cube_015.uv_layers.new(name='UVMap')
_uv.uv.foreach_set('vector', [0.8353, 0.8809, 0.8353, 0.9381, 0.7781, 0.9381, 0.7781, 0.8809, 0.8353, 0.8078, 0.8353, 0.865, 0.7781, 0.865, 0.7781, 0.8078, 0.6158, 0.8078, 0.6158, 0.865, 0.5586, 0.865, 0.5586, 0.8078, 0.06517, 0.7885, 0.06517, 0.8457, 0.007979, 0.8457, 0.007979, 0.7885, 0.6988, 0.3375, 0.756, 0.3375, 0.756, 0.3947, 0.6988, 0.3947, 0.6256, 0.2643, 0.6828, 0.2643, 0.6828, 0.3215, 0.6256, 0.3215])
me_cube_015.materials.append(mat_material)
me_cube_015.update()
me_cube_016 = bpy.data.meshes.new('Cube.016')
me_cube_016.from_pydata([(-1.0, -1.0, -1.0), (-1.0, -1.0, 1.0), (-1.0, 1.0, -1.0), (-1.0, 1.0, 1.0), (1.0, -1.0, -1.0), (1.0, -1.0, 1.0), (1.0, 1.0, -1.0), (1.0, 1.0, 1.0)], [], [(0, 1, 3, 2), (2, 3, 7, 6), (6, 7, 5, 4), (4, 5, 1, 0), (2, 6, 4, 0), (7, 3, 1, 5)])
_uv = me_cube_016.uv_layers.new(name='UVMap')
_uv.uv.foreach_set('vector', [0.1759, 0.5689, 0.1759, 0.6261, 0.1187, 0.6261, 0.1187, 0.5689, 0.5427, 0.5929, 0.5427, 0.6501, 0.4855, 0.6501, 0.4855, 0.5929, 0.6758, 0.007979, 0.6758, 0.06517, 0.6186, 0.06517, 0.6186, 0.007979, 0.6828, 0.1912, 0.6828, 0.2484, 0.6256, 0.2484, 0.6256, 0.1912, 0.6256, 0.3375, 0.6828, 0.3375, 0.6828, 0.3947, 0.6256, 0.3947, 0.6988, 0.1912, 0.756, 0.1912, 0.756, 0.2484, 0.6988, 0.2484])
me_cube_016.materials.append(mat_material)
me_cube_016.update()
me_cube_017 = bpy.data.meshes.new('Cube.017')
me_cube_017.from_pydata([(-1.0, -1.0, -1.0), (-1.0, -1.0, 1.0), (-1.0, 1.0, -1.0), (-1.0, 1.0, 1.0), (1.0, -1.0, -1.0), (1.0, -1.0, 1.0), (1.0, 1.0, -1.0), (1.0, 1.0, 1.0)], [], [(0, 1, 3, 2), (2, 3, 7, 6), (6, 7, 5, 4), (4, 5, 1, 0), (2, 6, 4, 0), (7, 3, 1, 5)])
_uv = me_cube_017.uv_layers.new(name='UVMap')
_uv.uv.foreach_set('vector', [0.5499, 0.2908, 0.5499, 0.348, 0.4927, 0.348, 0.4927, 0.2908, 0.2839, 0.5624, 0.2839, 0.6196, 0.2267, 0.6196, 0.2267, 0.5624, 0.2839, 0.7087, 0.2839, 0.7659, 0.2267, 0.7659, 0.2267, 0.7087, 0.7621, 0.8809, 0.7621, 0.9381, 0.7049, 0.9381, 0.7049, 0.8809, 0.6988, 0.2643, 0.756, 0.2643, 0.756, 0.3215, 0.6988, 0.3215, 0.9244, 0.8809, 0.9816, 0.8809, 0.9816, 0.9381, 0.9244, 0.9381])
me_cube_017.materials.append(mat_material)
me_cube_017.update()

# ---- objects
ob_light = bpy.data.objects.new('Light', light_light)
ob_camera = bpy.data.objects.new('Camera', cam_camera)
ob_empty = bpy.data.objects.new('Empty', None)
ob_empty_001 = bpy.data.objects.new('Empty.001', None)
ob_cube = bpy.data.objects.new('Cube', me_cube_001)
ob_cube_001 = bpy.data.objects.new('Cube.001', me_cube_002)
ob_cube_002 = bpy.data.objects.new('Cube.002', me_cube)
ob_cube_003 = bpy.data.objects.new('Cube.003', me_cube_003)
ob_cube_004 = bpy.data.objects.new('Cube.004', me_cube_004)
ob_cube_005 = bpy.data.objects.new('Cube.005', me_cube_006)
ob_cube_006 = bpy.data.objects.new('Cube.006', me_cube_007)
ob_cube_007 = bpy.data.objects.new('Cube.007', me_cube_008)
ob_cube_008 = bpy.data.objects.new('Cube.008', me_cube_009)
ob_cube_009 = bpy.data.objects.new('Cube.009', me_cube_010)
ob_cube_010 = bpy.data.objects.new('Cube.010', me_cube_005)
ob_cube_011 = bpy.data.objects.new('Cube.011', me_cube_011)
ob_cube_012 = bpy.data.objects.new('Cube.012', me_cube_012)
ob_cube_013 = bpy.data.objects.new('Cube.013', me_cube_013)
ob_cube_014 = bpy.data.objects.new('Cube.014', me_cube_014)
ob_cube_015 = bpy.data.objects.new('Cube.015', me_cube_015)
ob_cube_016 = bpy.data.objects.new('Cube.016', me_cube_016)
ob_cube_017 = bpy.data.objects.new('Cube.017', me_cube_017)

# ---- transforms, parenting, visibility, modifiers, constraints
ob_light.location = (4.076, 1.005, 5.904)
ob_light.rotation_euler = (0.6503, 0.05522, 1.866)
ob_light.lock_rotations_4d = False
ob_light.empty_display_type = 'ARROWS'
ob_light.color = (0.0, 0.0, 0.0, 0.0)
ob_light.lineart.crease_threshold = 0.0
ob_camera.location = (7.359, -6.926, 4.958)
ob_camera.rotation_euler = (1.109, 0.0, 0.8149)
ob_camera.lock_rotations_4d = False
ob_camera.empty_display_type = 'ARROWS'
ob_camera.color = (0.0, 0.0, 0.0, 0.0)
ob_camera.display_type = 'WIRE'
ob_camera.lineart.crease_threshold = 0.0
ob_empty.location = (-1.661, -0.03, -0.2266)
ob_empty.rotation_euler = (1.571, -0.0, -0.0)
ob_empty.empty_display_type = 'IMAGE'
ob_empty.empty_display_size = 5.0
ob_empty.empty_image_depth = 'BACK'
ob_empty.show_empty_image_perspective = False
ob_empty.empty_image_side = 'FRONT'
ob_empty_001.location = (-0.4902, 0.99, -0.2109)
ob_empty_001.rotation_euler = (1.571, -0.0, 1.571)
ob_empty_001.empty_display_type = 'IMAGE'
ob_empty_001.empty_display_size = 5.0
ob_empty_001.empty_image_depth = 'BACK'
ob_empty_001.show_empty_image_perspective = False
ob_empty_001.empty_image_side = 'FRONT'
ob_cube.location = (-0.001366, -0.02507, 0.3076)
ob_cube.scale = (0.1261, 0.1261, 0.1261)
ob_cube_001.location = (0.01014, 1.76, 0.5852)
ob_cube_001.scale = (0.02691, 0.02691, 0.02691)
ob_cube_002.location = (-0.002286, -0.2914, 0.9291)
ob_cube_002.scale = (0.01067, 0.3918, 0.001603)
ob_cube_003.location = (0.06284, 1.757, 0.5705)
ob_cube_003.rotation_euler = (-0.5334, 0.05964, -0.01784)
ob_cube_003.scale = (0.006514, 0.1244, 0.01583)
ob_cube_004.location = (0.1502, -0.1734, 0.08895)
ob_cube_004.rotation_euler = (0.0, -0.4283, 0.0)
ob_cube_004.scale = (0.0105, 0.01008, 0.05783)
ob_cube_005.location = (0.1698, -0.03122, 0.03588)
ob_cube_005.rotation_euler = (1.566, 0.009041, 1.215e-09)
ob_cube_005.scale = (0.01453, 0.005494, 0.3723)
ob_cube_006.location = (0.1559, 0.1278, 0.09282)
ob_cube_006.rotation_euler = (0.02214, -0.2846, 0.02872)
ob_cube_006.scale = (0.0105, 0.01008, 0.05783)
ob_cube_007.location = (-0.1549, 0.1295, 0.09188)
ob_cube_007.rotation_euler = (-0.04827, -0.1818, -3.045)
ob_cube_007.scale = (0.0105, 0.01008, 0.05783)
ob_cube_008.location = (-0.1646, -0.03122, 0.03588)
ob_cube_008.rotation_euler = (4.708, -3.173, -3.138)
ob_cube_008.scale = (0.01453, 0.005494, 0.3723)
ob_cube_009.location = (-0.1438, -0.1731, 0.08678)
ob_cube_009.rotation_euler = (0.0, -0.4283, -3.177)
ob_cube_009.scale = (0.0105, 0.01008, 0.05783)
ob_cube_010.location = (-0.001441, 0.1222, 0.9043)
ob_cube_010.scale = (0.01081, 0.01162, 0.06289)
ob_cube_011.location = (-0.001012, 0.103, 0.9294)
ob_cube_011.scale = (0.01343, 0.01343, 0.008263)
ob_cube_012.location = (0.02004, 0.1215, 0.9282)
ob_cube_012.rotation_euler = (0.0, -0.0, 1.595)
ob_cube_012.scale = (0.01343, 0.01343, 0.008263)
ob_cube_013.location = (0.4144, 0.1296, 0.9279)
ob_cube_013.rotation_euler = (0.0, -0.0, 1.595)
ob_cube_013.scale = (0.01067, 0.3918, 0.001603)
ob_cube_014.location = (0.0005564, 0.1418, 0.9295)
ob_cube_014.rotation_euler = (0.0, -0.0, -3.156)
ob_cube_014.scale = (0.01343, 0.01343, 0.008263)
ob_cube_015.location = (0.007682, 0.5362, 0.9292)
ob_cube_015.rotation_euler = (0.0, -0.0, -3.156)
ob_cube_015.scale = (0.01067, 0.3918, 0.001603)
ob_cube_016.location = (-0.4158, 0.1311, 0.9287)
ob_cube_016.rotation_euler = (0.0, -0.0, -1.587)
ob_cube_016.scale = (0.01067, 0.3918, 0.001603)
ob_cube_017.location = (-0.02147, 0.1234, 0.9291)
ob_cube_017.rotation_euler = (0.0, -0.0, -1.587)
ob_cube_017.scale = (0.01343, 0.01343, 0.008263)

# ---- collection membership
col_collection.objects.link(ob_light)
col_collection.objects.link(ob_camera)
col_collection.objects.link(ob_empty)
col_collection.objects.link(ob_empty_001)
col_collection.objects.link(ob_cube)
col_collection_2.objects.link(ob_cube_001)
col_collection_2.objects.link(ob_cube_002)
col_collection_2.objects.link(ob_cube_003)
col_collection_2.objects.link(ob_cube_004)
col_collection_2.objects.link(ob_cube_005)
col_collection_2.objects.link(ob_cube_006)
col_collection_2.objects.link(ob_cube_007)
col_collection_2.objects.link(ob_cube_008)
col_collection_2.objects.link(ob_cube_009)
col_collection_2.objects.link(ob_cube_010)
col_collection_2.objects.link(ob_cube_011)
col_collection_2.objects.link(ob_cube_012)
col_collection_2.objects.link(ob_cube_013)
col_collection_2.objects.link(ob_cube_014)
col_collection_2.objects.link(ob_cube_015)
col_collection_2.objects.link(ob_cube_016)
col_collection_2.objects.link(ob_cube_017)

# ---- scene / render settings (as saved in the file)
scene.camera = ob_camera
scene.frame_start = 1; scene.frame_end = 250; scene.frame_set(1)
scene.render.engine = 'BLENDER_EEVEE_NEXT'
scene.cycles.sampling_pattern = 'TABULATED_SOBOL'
scene.cycles.use_light_tree = False
scene.view_settings.view_transform = 'Filmic'
bpy.context.view_layer.update()
